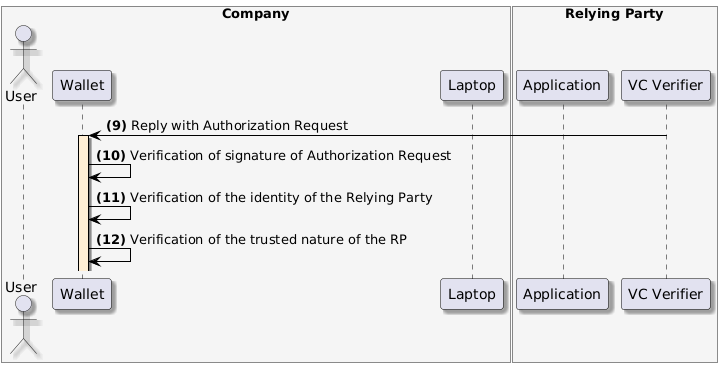

The diagram above was rendered by PlantUML. Its source (embedded in the PNG):
@startuml
skinparam shadowing true
skinparam ParticipantBorderColor black
skinparam arrowcolor black
skinparam SequenceLifeLineBorderColor black
skinparam SequenceLifeLineBackgroundColor PapayaWhip
box "Company" #WhiteSmoke
    actor "User" as user
    participant "Wallet" as mobile
    participant "Laptop" as browser
end box
box "Relying Party" #WhiteSmoke
    participant "Application" as portal
    participant "VC Verifier" as verifier
end box


verifier -> mobile --++: **(9)** Reply with Authorization Request

mobile -> mobile: **(10)** Verification of signature of Authorization Request
mobile -> mobile: **(11)** Verification of the identity of the Relying Party
mobile -> mobile: **(12)** Verification of the trusted nature of the RP
@enduml